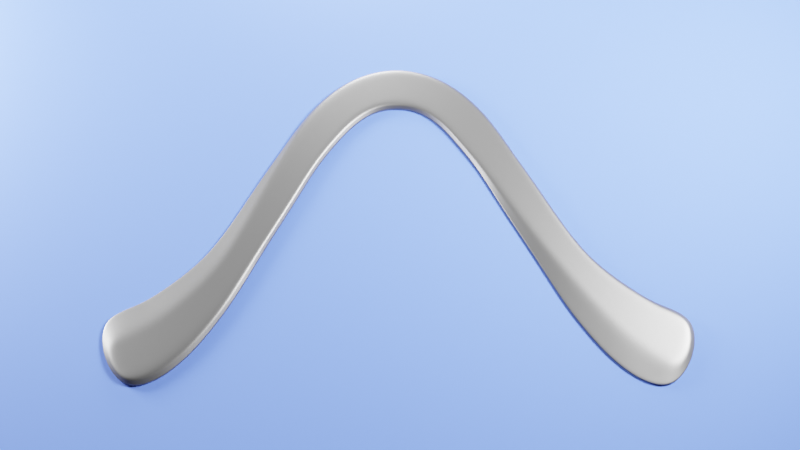 # Source: omega-tapered.blend  (saved by Blender 2.91.1; exported with 4.5.12 LTS)
import bpy
from mathutils import Matrix  # noqa: F401  (used for matrix-valued properties, if any)

bpy.ops.wm.read_factory_settings(use_empty=True)
scene = bpy.context.scene
scene.name = 'Scene'

# ---- collections
col_collection = bpy.data.collections.new('Collection'); scene.collection.children.link(col_collection)

# ---- materials (node trees are filled in below, after node groups)
mat_material_001 = bpy.data.materials.new('Material.001')
mat_material_001.use_transparent_shadow = False
mat_material_001.diffuse_color = (0.8, 0.004517, 0.01678, 1.0)
mat_material = bpy.data.materials.new('Material')
mat_material.use_transparent_shadow = False
mat_material.diffuse_color = (0.1329, 0.004431, 0.0, 1.0)

# ---- node groups
ng_auto_smooth = bpy.data.node_groups.new('Auto Smooth', 'GeometryNodeTree')
_s = ng_auto_smooth.interface.new_socket(name='Geometry', in_out='OUTPUT', socket_type='NodeSocketGeometry')
_s = ng_auto_smooth.interface.new_socket(name='Geometry', in_out='INPUT', socket_type='NodeSocketGeometry')
_s = ng_auto_smooth.interface.new_socket(name='Angle', in_out='INPUT', socket_type='NodeSocketFloat')
_s.subtype = 'ANGLE'
_s.min_value = 0.0
_s.max_value = 3.142
ng_auto_smooth.is_modifier = True
_N = ng_auto_smooth.nodes; _L = ng_auto_smooth.links
n0 = _N.new('NodeGroupOutput'); n0.name = 'Group Output'; n0.location = (480, -100)
n1 = _N.new('NodeGroupInput'); n1.name = 'Group Input'; n1.location = (-420, -300)
n2 = _N.new('NodeGroupInput'); n2.name = 'Group Input.001'; n2.location = (-60, -100)
n3 = _N.new('GeometryNodeSetShadeSmooth'); n3.name = 'Set Shade Smooth'; n3.location = (120, -100)
n3.domain = 'EDGE'
n4 = _N.new('GeometryNodeSetShadeSmooth'); n4.name = 'Set Shade Smooth.001'; n4.location = (300, -100)
n5 = _N.new('GeometryNodeInputMeshEdgeAngle'); n5.name = 'Edge Angle'; n5.location = (-420, -220)
n6 = _N.new('GeometryNodeInputEdgeSmooth'); n6.name = 'Is Edge Smooth'; n6.location = (-60, -160)
n7 = _N.new('GeometryNodeInputShadeSmooth'); n7.name = 'Is Face Smooth'; n7.location = (-240, -340)
n8 = _N.new('FunctionNodeBooleanMath'); n8.name = 'Boolean Math'; n8.location = (-60, -220)
n9 = _N.new('FunctionNodeCompare'); n9.name = 'Compare'; n9.location = (-240, -180)
n9.operation = 'LESS_EQUAL'
_L.new(n5.outputs[0], n9.inputs[0])
_L.new(n4.outputs[0], n0.inputs[0])
_L.new(n1.outputs[1], n9.inputs[1])
_L.new(n9.outputs[0], n8.inputs[0])
_L.new(n7.outputs[0], n8.inputs[1])
_L.new(n2.outputs[0], n3.inputs[0])
_L.new(n6.outputs[0], n3.inputs[1])
_L.new(n3.outputs[0], n4.inputs[0])
_L.new(n8.outputs[0], n3.inputs[2])
n0.is_active_output = True

# ---- material node trees
mat_material_001.use_nodes = True; mat_material_001.node_tree.nodes.clear()
_N = mat_material_001.node_tree.nodes; _L = mat_material_001.node_tree.links
n0 = _N.new('ShaderNodeBsdfPrincipled'); n0.name = 'Principled BSDF'; n0.location = (10, 300)
n0.distribution = 'GGX'
n0.subsurface_method = 'BURLEY'
n0.inputs[0].default_value = (0.1902, 0.1902, 0.1902, 1.0)
n0.inputs[1].default_value = 0.9369
n0.inputs[2].default_value = 0.4757
n0.inputs[3].default_value = 1.45
n0.inputs[13].default_value = 0.9223
n0.inputs[27].default_value = (0.0, 0.0, 0.0, 1.0)
n0.inputs[28].default_value = 1.0
n1 = _N.new('ShaderNodeOutputMaterial'); n1.name = 'Material Output'; n1.location = (300, 300)
_L.new(n0.outputs[0], n1.inputs[0])
n1.is_active_output = True
mat_material.use_nodes = True; mat_material.node_tree.nodes.clear()
_N = mat_material.node_tree.nodes; _L = mat_material.node_tree.links
n0 = _N.new('ShaderNodeBsdfPrincipled'); n0.name = 'Principled BSDF'; n0.location = (10, 300)
n0.distribution = 'GGX'
n0.subsurface_method = 'BURLEY'
n0.inputs[0].default_value = (0.09584, 0.1846, 0.8, 1.0)
n0.inputs[2].default_value = 0.8981
n0.inputs[3].default_value = 1.45
n0.inputs[27].default_value = (0.0, 0.0, 0.0, 1.0)
n0.inputs[28].default_value = 1.0
n1 = _N.new('ShaderNodeOutputMaterial'); n1.name = 'Material Output'; n1.location = (300, 300)
_L.new(n0.outputs[0], n1.inputs[0])
n1.is_active_output = True

# ---- world
world_world = bpy.data.worlds.new('World'); scene.world = world_world
world_world.use_nodes = True; world_world.node_tree.nodes.clear()
_N = world_world.node_tree.nodes; _L = world_world.node_tree.links
n0 = _N.new('ShaderNodeOutputWorld'); n0.name = 'World Output'; n0.location = (300, 300)
n1 = _N.new('ShaderNodeBackground'); n1.name = 'Background'; n1.location = (10, 300)
n1.inputs[0].default_value = (0.05088, 0.05088, 0.05088, 1.0)
_L.new(n1.outputs[0], n0.inputs[0])
n0.is_active_output = True
world_world.color = (0.05088, 0.05088, 0.05088)
world_world.use_sun_shadow = False
world_world.sun_shadow_jitter_overblur = 0.0

# ---- cameras
cam_camera = bpy.data.cameras.new('Camera')

# ---- lights
light_area = bpy.data.lights.new('Area', 'AREA')
light_area.transmission_factor = 0.0
light_area.energy = 7.854
light_area.shadow_soft_size = 1.0
light_area.shadow_maximum_resolution = 0.006
light_area.use_absolute_resolution = True
light_area.size = 1.0
light_area.size_y = 1.0
light_area_001 = bpy.data.lights.new('Area.001', 'AREA')
light_area_001.transmission_factor = 0.0
light_area_001.energy = 11.78
light_area_001.shadow_soft_size = 1.0
light_area_001.shadow_maximum_resolution = 0.006
light_area_001.use_absolute_resolution = True
light_area_001.size = 1.0
light_area_001.size_y = 1.0
light_area_002 = bpy.data.lights.new('Area.002', 'AREA')
light_area_002.transmission_factor = 0.0
light_area_002.energy = 2.356
light_area_002.shadow_soft_size = 1.0
light_area_002.shadow_maximum_resolution = 0.006
light_area_002.use_absolute_resolution = True
light_area_002.size = 1.0
light_area_002.size_y = 1.0

# ---- meshes
me_plane = bpy.data.meshes.new('Plane')
me_plane.from_pydata([(0.0011, -0.02141, 0.0), (0.4682, -0.02141, 0.0), (-0.002829, 0.02045, 0.0), (0.4721, 0.02045, 0.0), (0.03396, -0.02005, 0.0), (0.07379, -0.01443, 0.0), (0.1142, -0.01264, 0.0), (0.1544, -0.01208, 0.0), (0.1945, -0.01327, 0.0), (0.2346, -0.01596, 0.0), (0.2748, -0.01261, 0.0), (0.3149, -0.01208, 0.0), (0.3551, -0.01264, 0.0), (0.3952, -0.01408, 0.0), (0.4353, -0.02005, 0.0), (0.4353, 0.01902, 0.0), (0.3952, 0.01237, 0.0), (0.3551, 0.01157, 0.0), (0.3149, 0.01101, 0.0), (0.2748, 0.01309, 0.0), (0.2346, 0.01448, 0.0), (0.1945, 0.01285, 0.0), (0.1544, 0.01101, 0.0), (0.1142, 0.01157, 0.0), (0.0741, 0.01237, 0.0), (0.03396, 0.01902, 0.0), (-0.006174, -0.0005176, 0.0), (0.4755, -0.0005176, 0.0), (0.03396, -0.01732, 0.0), (0.03396, -0.003295, 0.0), (0.03396, 0.005518, 0.0), (0.07395, -0.01218, 0.0), (0.0741, -0.003192, 0.0), (0.0741, 0.00233, 0.0), (0.1142, -0.01102, 0.0), (0.1142, -0.00304, 0.0), (0.1142, 0.004469, 0.0), (0.1544, -0.01053, 0.0), (0.1544, -0.002925, 0.0), (0.1544, 0.007475, 0.0), (0.1945, -0.01129, 0.0), (0.1945, -0.003058, 0.0), (0.1945, 0.01072, 0.0), (0.2346, -0.01408, 0.0), (0.2346, -9.977e-05, 0.0), (0.2346, 0.01209, 0.0), (0.2748, -0.01104, 0.0), (0.2748, 0.002466, 0.0), (0.2748, 0.01095, 0.0), (0.3149, -0.009919, 0.0), (0.3149, 0.002193, 0.0), (0.3149, 0.009351, 0.0), (0.3551, -0.0076, 0.0), (0.3551, 0.002328, 0.0), (0.3551, 0.009836, 0.0), (0.3952, -0.005094, 0.0), (0.3952, 0.002525, 0.0), (0.3952, 0.01052, 0.0), (0.4353, -0.006553, 0.0), (0.4353, 0.002658, 0.0), (0.4353, 0.01692, 0.0), (0.4454, -0.02161, 0.0), (0.4554, -0.02318, 0.0), (0.4554, 0.02214, 0.0), (0.4454, 0.02058, 0.0), (0.4661, -0.01116, 0.0), (0.4554, -0.008122, 0.0), (0.4454, -0.007337, 0.0), (0.4721, 0.001666, 0.0), (0.4554, 0.002657, 0.0), (0.4454, 0.002657, 0.0), (0.469, 0.01778, 0.0), (0.4554, 0.01901, 0.0), (0.4454, 0.01797, 0.0), (0.02393, 0.02058, 0.0), (0.01389, 0.02214, 0.0), (0.01389, -0.02318, 0.0), (0.02393, -0.02161, 0.0), (0.02393, -0.01845, 0.0), (0.01389, -0.01958, 0.0), (0.0018, -0.01875, 0.0), (0.02393, -0.003295, 0.0), (0.01389, -0.003295, 0.0), (-0.001914, -0.002899, 0.0), (0.02393, 0.006303, 0.0), (0.01389, 0.007087, 0.0), (0.0004319, 0.006881, 0.0), (0.2146, -0.0141, 0.0), (0.2146, 0.01389, 0.0), (0.2146, -0.01208, 0.0), (0.2146, -0.003169, 0.0), (0.2146, 0.01165, 0.0), (0.2547, -0.01358, 0.0), (0.2547, 0.01411, 0.0), (0.2547, -0.01191, 0.0), (0.2547, 0.002507, 0.0), (0.2547, 0.01177, 0.0), (0.1343, -0.01264, 0.0), (0.1343, 0.01157, 0.0), (0.1343, -0.01102, 0.0), (0.1343, -0.00304, 0.0), (0.1343, 0.0059, 0.0), (0.335, -0.01264, 0.0), (0.335, 0.01157, 0.0), (0.335, -0.008988, 0.0), (0.335, 0.002328, 0.0), (0.335, 0.009836, 0.0), (0.2949, -0.0132, 0.0), (0.2949, 0.01232, 0.0), (0.2949, -0.01157, 0.0), (0.2949, 0.002381, 0.0), (0.2949, 0.01038, 0.0), (0.1744, -0.01306, 0.0), (0.1744, 0.01199, 0.0), (0.1744, -0.01126, 0.0), (0.1744, -0.00307, 0.0), (0.1744, 0.009695, 0.0), (0.09417, -0.01264, 0.0), (0.09417, 0.01157, 0.0), (0.09417, -0.01102, 0.0), (0.09417, -0.00304, 0.0), (0.09417, 0.003217, 0.0), (0.3751, -0.01264, 0.0), (0.3751, 0.01157, 0.0), (0.3751, -0.006212, 0.0), (0.3751, 0.002328, 0.0), (0.3751, 0.009836, 0.0), (0.4153, -0.017, 0.0), (0.4153, 0.01597, 0.0), (0.4153, -0.005022, 0.0), (0.4153, 0.002659, 0.0), (0.4159, 0.01369, 0.0), (0.05403, -0.017, 0.0), (0.05403, 0.01597, 0.0), (0.05403, -0.01512, 0.0), (0.05403, -0.003296, 0.0), (0.05403, 0.003988, 0.0)], [], [(84, 30, 25, 74), (136, 33, 24, 133), (121, 36, 23, 118), (101, 39, 22, 98), (116, 42, 21, 113), (91, 45, 20, 88), (96, 48, 19, 93), (111, 51, 18, 108), (106, 54, 17, 103), (126, 57, 16, 123), (131, 60, 15, 128), (127, 14, 58, 129), (129, 58, 59, 130), (130, 59, 60, 131), (122, 13, 55, 124), (124, 55, 56, 125), (125, 56, 57, 126), (102, 12, 52, 104), (104, 52, 53, 105), (105, 53, 54, 106), (107, 11, 49, 109), (109, 49, 50, 110), (110, 50, 51, 111), (92, 10, 46, 94), (94, 46, 47, 95), (95, 47, 48, 96), (87, 9, 43, 89), (89, 43, 44, 90), (90, 44, 45, 91), (112, 8, 40, 114), (114, 40, 41, 115), (115, 41, 42, 116), (97, 7, 37, 99), (99, 37, 38, 100), (100, 38, 39, 101), (117, 6, 34, 119), (119, 34, 35, 120), (120, 35, 36, 121), (132, 5, 31, 134), (134, 31, 32, 135), (135, 32, 33, 136), (77, 4, 28, 78), (78, 28, 29, 81), (81, 29, 30, 84), (65, 1, 27, 68), (68, 27, 3, 71), (59, 70, 73, 60), (70, 69, 72, 73), (69, 68, 71, 72), (58, 67, 70, 59), (67, 66, 69, 70), (66, 65, 68, 69), (14, 61, 67, 58), (61, 62, 66, 67), (62, 1, 65, 66), (60, 73, 64, 15), (73, 72, 63, 64), (72, 71, 3, 63), (26, 83, 86, 2), (83, 82, 85, 86), (82, 81, 84, 85), (0, 80, 83, 26), (80, 79, 82, 83), (79, 78, 81, 82), (0, 76, 79, 80), (76, 77, 78, 79), (86, 85, 75, 2), (85, 84, 74, 75), (41, 90, 91, 42), (40, 89, 90, 41), (8, 87, 89, 40), (42, 91, 88, 21), (44, 95, 96, 45), (43, 94, 95, 44), (9, 92, 94, 43), (45, 96, 93, 20), (35, 100, 101, 36), (34, 99, 100, 35), (6, 97, 99, 34), (36, 101, 98, 23), (50, 105, 106, 51), (49, 104, 105, 50), (11, 102, 104, 49), (51, 106, 103, 18), (47, 110, 111, 48), (46, 109, 110, 47), (10, 107, 109, 46), (48, 111, 108, 19), (38, 115, 116, 39), (37, 114, 115, 38), (7, 112, 114, 37), (39, 116, 113, 22), (32, 120, 121, 33), (31, 119, 120, 32), (5, 117, 119, 31), (33, 121, 118, 24), (53, 125, 126, 54), (52, 124, 125, 53), (12, 122, 124, 52), (54, 126, 123, 17), (56, 130, 131, 57), (55, 129, 130, 56), (13, 127, 129, 55), (57, 131, 128, 16), (29, 135, 136, 30), (28, 134, 135, 29), (4, 132, 134, 28), (30, 136, 133, 25)])
me_plane.polygons.foreach_set('use_smooth', [True] * 108)
_k = {(4, 77): 0.59608, (5, 132): 0.59608, (6, 117): 0.59608, (7, 97): 0.59608, (8, 112): 0.59608, (9, 87): 0.59608, (10, 92): 0.59608, (11, 107): 0.59608, (12, 102): 0.59608, (13, 122): 0.59608, (14, 127): 0.59608, (15, 64): 0.59608, (16, 128): 0.59608, (17, 123): 0.59608, (18, 103): 0.59608, (19, 108): 0.59608, (20, 93): 0.59608, (21, 88): 0.59608, (22, 113): 0.59608, (23, 98): 0.59608, (24, 118): 0.59608, (25, 133): 0.59608, (55, 129): 0.3098, (57, 131): 0.3098, (52, 124): 0.3098, (54, 126): 0.3098, (49, 104): 0.3098, (51, 106): 0.3098, (46, 109): 0.3098, (48, 111): 0.3098, (43, 94): 0.3098, (45, 96): 0.3098, (40, 89): 0.3098, (42, 91): 0.3098, (37, 114): 0.3098, (39, 116): 0.3098, (34, 99): 0.3098, (36, 101): 0.3098, (31, 119): 0.3098, (33, 121): 0.3098, (28, 134): 0.3098, (30, 136): 0.3098, (0, 76): 0.59608, (58, 67): 0.3098, (60, 73): 0.3098, (14, 61): 0.59608, (61, 62): 0.59608, (63, 64): 0.59608, (65, 66): 0.3098, (66, 67): 0.3098, (1, 62): 0.59608, (71, 72): 0.3098, (72, 73): 0.3098, (68, 71): 0.3098, (65, 68): 0.3098, (1, 27): 0.59608, (25, 74): 0.59608, (74, 75): 0.59608, (76, 77): 0.59608, (28, 78): 0.3098, (78, 79): 0.3098, (79, 80): 0.3098, (30, 84): 0.3098, (84, 85): 0.3098, (85, 86): 0.3098, (83, 86): 0.3098, (80, 83): 0.3098, (0, 26): 0.59608, (2, 26): 0.59608, (2, 75): 0.59608, (3, 27): 0.59608, (3, 63): 0.59608, (8, 87): 0.59608, (20, 88): 0.59608, (43, 89): 0.3098, (45, 91): 0.3098, (9, 92): 0.59608, (19, 93): 0.59608, (46, 94): 0.3098, (48, 96): 0.3098, (6, 97): 0.59608, (22, 98): 0.59608, (37, 99): 0.3098, (39, 101): 0.3098, (11, 102): 0.59608, (17, 103): 0.59608, (52, 104): 0.3098, (54, 106): 0.3098, (10, 107): 0.59608, (18, 108): 0.59608, (49, 109): 0.3098, (51, 111): 0.3098, (7, 112): 0.59608, (21, 113): 0.59608, (40, 114): 0.3098, (42, 116): 0.3098, (5, 117): 0.59608, (23, 118): 0.59608, (34, 119): 0.3098, (36, 121): 0.3098, (12, 122): 0.59608, (16, 123): 0.59608, (55, 124): 0.3098, (57, 126): 0.3098, (13, 127): 0.59608, (15, 128): 0.59608, (58, 129): 0.3098, (60, 131): 0.3098, (4, 132): 0.59608, (24, 133): 0.59608, (31, 134): 0.3098, (33, 136): 0.3098}
me_plane.attributes.new('crease_edge', 'FLOAT', 'EDGE').data.foreach_set('value', [_k.get((min(e.vertices), max(e.vertices)), 0.0) for e in me_plane.edges])
_uv = me_plane.uv_layers.new(name='UVMap')
_uv.uv.foreach_set('vector', [0.0625, 0.75, 0.08333, 0.75, 0.08333, 1.0, 0.0625, 1.0, 0.125, 0.75, 0.1667, 0.75, 0.1667, 1.0, 0.125, 1.0, 0.2083, 0.7924, 0.25, 0.8394, 0.25, 1.0, 0.2083, 1.0, 0.2917, 0.8746, 0.3333, 0.8348, 0.3333, 1.0, 0.2917, 1.0, 0.375, 0.8032, 0.4167, 0.8026, 0.4167, 1.0, 0.375, 1.0, 0.4583, 0.8021, 0.5, 0.8075, 0.5, 1.0, 0.4583, 1.0, 0.5417, 0.8084, 0.5833, 0.8107, 0.5833, 1.0, 0.5417, 1.0, 0.625, 0.8095, 0.6667, 0.8083, 0.6667, 1.0, 0.625, 1.0, 0.7083, 0.8085, 0.75, 0.8085, 0.75, 1.0, 0.7083, 1.0, 0.7917, 0.8085, 0.8333, 0.8068, 0.8333, 1.0, 0.7917, 1.0, 0.8748, 0.8181, 0.9166, 0.8032, 0.9167, 1.0, 0.875, 1.0, 0.875, 0.0, 0.9167, 0.0, 0.9167, 0.25, 0.875, 0.25, 0.875, 0.25, 0.9167, 0.25, 0.9167, 0.5, 0.875, 0.5, 0.875, 0.5, 0.9167, 0.5, 0.9166, 0.8032, 0.8748, 0.8181, 0.7917, 0.0, 0.8333, 0.0, 0.8333, 0.25, 0.7917, 0.25, 0.7917, 0.25, 0.8333, 0.25, 0.8333, 0.5, 0.7917, 0.5, 0.7917, 0.5, 0.8333, 0.5, 0.8333, 0.8068, 0.7917, 0.8085, 0.7083, 0.0, 0.75, 0.0, 0.75, 0.25, 0.7083, 0.25, 0.7083, 0.25, 0.75, 0.25, 0.75, 0.5, 0.7083, 0.5, 0.7083, 0.5, 0.75, 0.5, 0.75, 0.8085, 0.7083, 0.8085, 0.625, 0.0, 0.6667, 0.0, 0.6667, 0.25, 0.625, 0.1707, 0.625, 0.1707, 0.6667, 0.25, 0.6667, 0.5, 0.625, 0.5, 0.625, 0.5, 0.6667, 0.5, 0.6667, 0.8083, 0.625, 0.8095, 0.5417, 0.0, 0.5833, 0.0, 0.5833, 0.1716, 0.5417, 0.1725, 0.5417, 0.1725, 0.5833, 0.1716, 0.5833, 0.5, 0.5417, 0.5, 0.5417, 0.5, 0.5833, 0.5, 0.5833, 0.8107, 0.5417, 0.8084, 0.4583, 0.0, 0.5, 0.0, 0.5, 0.1648, 0.4583, 0.1886, 0.4583, 0.1886, 0.5, 0.1648, 0.5, 0.5, 0.4583, 0.5, 0.4583, 0.5, 0.5, 0.5, 0.5, 0.8075, 0.4583, 0.8021, 0.375, 0.0, 0.4167, 0.0, 0.4167, 0.1854, 0.375, 0.1878, 0.375, 0.1878, 0.4167, 0.1854, 0.4167, 0.5, 0.375, 0.5, 0.375, 0.5, 0.4167, 0.5, 0.4167, 0.8026, 0.375, 0.8032, 0.2917, 0.0, 0.3333, 0.0, 0.3333, 0.1905, 0.2917, 0.1904, 0.2917, 0.1904, 0.3333, 0.1905, 0.3333, 0.5, 0.2917, 0.5, 0.2917, 0.5, 0.3333, 0.5, 0.3333, 0.8348, 0.2917, 0.8746, 0.2083, 0.0, 0.25, 0.0, 0.25, 0.1904, 0.2083, 0.19, 0.2083, 0.19, 0.25, 0.1904, 0.25, 0.5, 0.2083, 0.5, 0.2083, 0.5, 0.25, 0.5, 0.25, 0.8394, 0.2083, 0.7924, 0.125, 0.0, 0.166, -0.03344, 0.1664, 0.1633, 0.125, 0.2033, 0.125, 0.2033, 0.1664, 0.1633, 0.1667, 0.5, 0.125, 0.5, 0.125, 0.5, 0.1667, 0.5, 0.1667, 0.75, 0.125, 0.75, 0.0625, 0.0, 0.08333, 0.0, 0.08333, 0.1932, 0.06249, 0.189, 0.06249, 0.189, 0.08333, 0.1932, 0.08333, 0.5, 0.0625, 0.5, 0.0625, 0.5, 0.08333, 0.5, 0.08333, 0.75, 0.0625, 0.75, 0.9792, 0.25, 1.0, 0.25, 1.0, 0.5, 0.9792, 0.5, 0.9792, 0.5, 1.0, 0.5, 1.0, 0.75, 0.9822, 0.7964, 0.9167, 0.5, 0.9375, 0.5, 0.9375, 0.8037, 0.9166, 0.8032, 0.9375, 0.5, 0.9583, 0.5, 0.9584, 0.8069, 0.9375, 0.8037, 0.9583, 0.5, 0.9792, 0.5, 0.9822, 0.7964, 0.9584, 0.8069, 0.9167, 0.25, 0.9375, 0.25, 0.9375, 0.5, 0.9167, 0.5, 0.9375, 0.25, 0.9583, 0.25, 0.9583, 0.5, 0.9375, 0.5, 0.9583, 0.25, 0.9792, 0.25, 0.9792, 0.5, 0.9583, 0.5, 0.9167, 0.0, 0.9375, 0.0, 0.9375, 0.25, 0.9167, 0.25, 0.9375, 0.0, 0.9583, 0.0, 0.9583, 0.25, 0.9375, 0.25, 0.9583, 0.0, 0.9792, 0.0, 0.9792, 0.25, 0.9583, 0.25, 0.9166, 0.8032, 0.9375, 0.8037, 0.9375, 1.0, 0.9167, 1.0, 0.9375, 0.8037, 0.9584, 0.8069, 0.9583, 1.0, 0.9375, 1.0, 0.9584, 0.8069, 0.9822, 0.7964, 0.9792, 1.0, 0.9583, 1.0, 0.0, 0.5, 0.01162, 0.4933, 0.0105, 0.6769, 0.0, 0.75, 0.01162, 0.4933, 0.04167, 0.5, 0.04167, 0.75, 0.0105, 0.6769, 0.04167, 0.5, 0.0625, 0.5, 0.0625, 0.75, 0.04167, 0.75, 0.0, 0.25, 0.008858, 0.2122, 0.01162, 0.4933, 0.0, 0.5, 0.008858, 0.2122, 0.04092, 0.1873, 0.04167, 0.5, 0.01162, 0.4933, 0.04092, 0.1873, 0.06249, 0.189, 0.0625, 0.5, 0.04167, 0.5, 0.02083, 0.0, 0.04167, 0.0, 0.04092, 0.1873, 0.008858, 0.2122, 0.04167, 0.0, 0.0625, 0.0, 0.06249, 0.189, 0.04092, 0.1873, 0.0105, 0.6769, 0.04167, 0.75, 0.04167, 1.0, 0.02083, 1.0, 0.04167, 0.75, 0.0625, 0.75, 0.0625, 1.0, 0.04167, 1.0, 0.4167, 0.5, 0.4583, 0.5, 0.4583, 0.8021, 0.4167, 0.8026, 0.4167, 0.1854, 0.4583, 0.1886, 0.4583, 0.5, 0.4167, 0.5, 0.4167, 0.0, 0.4583, 0.0, 0.4583, 0.1886, 0.4167, 0.1854, 0.4167, 0.8026, 0.4583, 0.8021, 0.4583, 1.0, 0.4167, 1.0, 0.5, 0.5, 0.5417, 0.5, 0.5417, 0.8084, 0.5, 0.8075, 0.5, 0.1648, 0.5417, 0.1725, 0.5417, 0.5, 0.5, 0.5, 0.5, 0.0, 0.5417, 0.0, 0.5417, 0.1725, 0.5, 0.1648, 0.5, 0.8075, 0.5417, 0.8084, 0.5417, 1.0, 0.5, 1.0, 0.25, 0.5, 0.2917, 0.5, 0.2917, 0.8746, 0.25, 0.8394, 0.25, 0.1904, 0.2917, 0.1904, 0.2917, 0.5, 0.25, 0.5, 0.25, 0.0, 0.2917, 0.0, 0.2917, 0.1904, 0.25, 0.1904, 0.25, 0.8394, 0.2917, 0.8746, 0.2917, 1.0, 0.25, 1.0, 0.6667, 0.5, 0.7083, 0.5, 0.7083, 0.8085, 0.6667, 0.8083, 0.6667, 0.25, 0.7083, 0.25, 0.7083, 0.5, 0.6667, 0.5, 0.6667, 0.0, 0.7083, 0.0, 0.7083, 0.25, 0.6667, 0.25, 0.6667, 0.8083, 0.7083, 0.8085, 0.7083, 1.0, 0.6667, 1.0, 0.5833, 0.5, 0.625, 0.5, 0.625, 0.8095, 0.5833, 0.8107, 0.5833, 0.1716, 0.625, 0.1707, 0.625, 0.5, 0.5833, 0.5, 0.5833, 0.0, 0.625, 0.0, 0.625, 0.1707, 0.5833, 0.1716, 0.5833, 0.8107, 0.625, 0.8095, 0.625, 1.0, 0.5833, 1.0, 0.3333, 0.5, 0.375, 0.5, 0.375, 0.8032, 0.3333, 0.8348, 0.3333, 0.1905, 0.375, 0.1878, 0.375, 0.5, 0.3333, 0.5, 0.3333, 0.0, 0.375, 0.0, 0.375, 0.1878, 0.3333, 0.1905, 0.3333, 0.8348, 0.375, 0.8032, 0.375, 1.0, 0.3333, 1.0, 0.1667, 0.5, 0.2083, 0.5, 0.2083, 0.7924, 0.1667, 0.75, 0.1664, 0.1633, 0.2083, 0.19, 0.2083, 0.5, 0.1667, 0.5, 0.166, -0.03344, 0.2083, 0.0, 0.2083, 0.19, 0.1664, 0.1633, 0.1667, 0.75, 0.2083, 0.7924, 0.2083, 1.0, 0.1667, 1.0, 0.75, 0.5, 0.7917, 0.5, 0.7917, 0.8085, 0.75, 0.8085, 0.75, 0.25, 0.7917, 0.25, 0.7917, 0.5, 0.75, 0.5, 0.75, 0.0, 0.7917, 0.0, 0.7917, 0.25, 0.75, 0.25, 0.75, 0.8085, 0.7917, 0.8085, 0.7917, 1.0, 0.75, 1.0, 0.8333, 0.5, 0.875, 0.5, 0.8748, 0.8181, 0.8333, 0.8068, 0.8333, 0.25, 0.875, 0.25, 0.875, 0.5, 0.8333, 0.5, 0.8333, 0.0, 0.875, 0.0, 0.875, 0.25, 0.8333, 0.25, 0.8333, 0.8068, 0.8748, 0.8181, 0.875, 1.0, 0.8333, 1.0, 0.08333, 0.5, 0.125, 0.5, 0.125, 0.75, 0.08333, 0.75, 0.08333, 0.1932, 0.125, 0.2033, 0.125, 0.5, 0.08333, 0.5, 0.08333, 0.0, 0.125, 0.0, 0.125, 0.2033, 0.08333, 0.1932, 0.08333, 0.75, 0.125, 0.75, 0.125, 1.0, 0.08333, 1.0])
me_plane.materials.append(mat_material_001)
me_plane.use_remesh_fix_poles = True
me_plane.use_remesh_preserve_attributes = False
me_plane.use_mirror_vertex_groups = False
me_plane.update()
me_plane_001 = bpy.data.meshes.new('Plane.001')
me_plane_001.from_pydata([(-1.0, -1.0, 0.0), (1.0, -1.0, 0.0), (-1.0, 1.0, 0.0), (1.0, 1.0, 0.0)], [], [(0, 1, 3, 2)])
_uv = me_plane_001.uv_layers.new(name='UVMap')
_uv.uv.foreach_set('vector', [0.0, 0.0, 1.0, 0.0, 1.0, 1.0, 0.0, 1.0])
me_plane_001.materials.append(mat_material)
me_plane_001.use_remesh_fix_poles = True
me_plane_001.use_remesh_preserve_attributes = False
me_plane_001.use_mirror_vertex_groups = False
me_plane_001.update()

# ---- curves / text
cu_beziercurve = bpy.data.curves.new('BezierCurve', 'CURVE')
cu_beziercurve.dimensions = '3D'
_sp = cu_beziercurve.splines.new('BEZIER'); _sp.bezier_points.add(2)
_sp.bezier_points.foreach_set('co', [-0.001015, -0.001185, 0.0, 5.704e-07, 5.963e-06, 0.0, 0.001017, -0.001193, 0.0])
_sp.bezier_points.foreach_set('handle_left', [-0.001654, -0.001392, 0.0, -0.0004272, 6.045e-06, 0.0, 0.0005042, -0.001011, 0.0])
_sp.bezier_points.foreach_set('handle_right', [-0.0005049, -0.00102, 0.0, 0.0004282, 5.882e-06, 0.0, 0.001657, -0.00142, 0.0])
for _p, _l, _r in zip(_sp.bezier_points, ['ALIGNED', 'ALIGNED', 'ALIGNED'], ['ALIGNED', 'ALIGNED', 'ALIGNED']): _p.handle_left_type = _l; _p.handle_right_type = _r
_sp.order_u = 0
_sp.order_v = 0
cu_beziercurve.use_path = True
cu_beziercurve.use_path_clamp = True
cu_beziercurve.fill_mode = 'FULL'

# ---- objects
ob_beziercurve = bpy.data.objects.new('BezierCurve', cu_beziercurve)
ob_plane = bpy.data.objects.new('Plane', me_plane)
ob_plane_001 = bpy.data.objects.new('Plane.001', me_plane_001)
ob_area = bpy.data.objects.new('Area', light_area)
ob_area_001 = bpy.data.objects.new('Area.001', light_area_001)
ob_camera = bpy.data.objects.new('Camera', cam_camera)
ob_area_002 = bpy.data.objects.new('Area.002', light_area_002)

# ---- transforms, parenting, visibility, modifiers, constraints
ob_beziercurve.location = (0.0, 0.0, 0.0)
ob_beziercurve.scale = (145.0, 145.0, 145.0)
ob_beziercurve.show_in_front = True
ob_beziercurve.lineart.crease_threshold = 0.0
ob_plane.location = (0.001486, 0.0, 0.0)
ob_plane.lineart.crease_threshold = 0.0
_vg = ob_plane.vertex_groups.new(name='Inner')
_vg.add([28, 29, 30, 31, 32, 33, 34, 35, 36, 37, 38, 39, 40, 41, 42, 43, 44, 45, 46, 47, 48, 49, 50, 51, 52, 53, 54, 55, 56, 57, 58, 59, 60, 65, 66, 67, 68, 69, 70, 71, 72, 73, 78, 79, 80, 81, 82, 83, 84, 85, 86, 89, 90, 91, 94, 95, 96, 99, 100, 101, 104, 105, 106, 109, 110, 111, 114, 115, 116, 119, 120, 121, 124, 125, 126, 129, 130, 131, 134, 135, 136], 1.0, 'REPLACE')
_m = ob_plane.modifiers.new('Curve', 'CURVE')
_m.object = ob_beziercurve
_m = ob_plane.modifiers.new('Solidify', 'SOLIDIFY')
_m.thickness = 0.0035
_m.thickness_vertex_group = 0.35
_m.offset = 1.0
_m.vertex_group = 'Inner'
_m = ob_plane.modifiers.new('Subdivision', 'SUBSURF')
_m.uv_smooth = 'PRESERVE_CORNERS'
_m.levels = 4
_m.render_levels = 4
_m = ob_plane.modifiers.new('Auto Smooth', 'NODES')
_m.node_group = ng_auto_smooth
_gi = [s.identifier for s in ng_auto_smooth.interface.items_tree if s.item_type == 'SOCKET' and s.in_out == 'INPUT']
_m[_gi[1]] = 0.5236  # Angle
ob_plane_001.location = (-0.1703, 0.05313, -0.000109)
ob_plane_001.lineart.crease_threshold = 0.0
ob_area.location = (-0.4373, 0.05795, 0.09835)
ob_area.rotation_euler = (-1.273, -0.7311, 1.161)
ob_area.scale = (0.1246, 0.1246, 0.1246)
ob_area.lineart.crease_threshold = 0.0
ob_area_001.location = (0.3272, -0.02235, 0.2912)
ob_area_001.rotation_euler = (-0.8444, 1.191, -1.172)
ob_area_001.scale = (0.1246, 0.1246, 0.1246)
ob_area_001.lineart.crease_threshold = 0.0
ob_camera.location = (-0.0002307, -0.4035, 0.5275)
ob_camera.rotation_euler = (0.5306, 1.162e-07, -0.006981)
ob_camera.lineart.crease_threshold = 0.0
ob_area_002.location = (-0.03863, 0.2342, 0.07517)
ob_area_002.rotation_euler = (-1.455, 0.8204, -5.987)
ob_area_002.scale = (0.1246, 0.1246, 0.1246)
ob_area_002.lineart.crease_threshold = 0.0

# ---- collection membership
col_collection.objects.link(ob_beziercurve)
col_collection.objects.link(ob_plane)
col_collection.objects.link(ob_plane_001)
col_collection.objects.link(ob_area)
col_collection.objects.link(ob_area_001)
col_collection.objects.link(ob_camera)
col_collection.objects.link(ob_area_002)

# ---- scene / render settings (as saved in the file)
scene.camera = ob_camera
scene.frame_start = 1; scene.frame_end = 250; scene.frame_set(1)
scene.render.engine = 'BLENDER_EEVEE_NEXT'
scene.cycles.use_denoising = False
scene.cycles.samples = 128
scene.cycles.sampling_pattern = 'TABULATED_SOBOL'
scene.cycles.use_adaptive_sampling = False
scene.cycles.use_light_tree = False
scene.view_settings.view_transform = 'Filmic'
bpy.context.view_layer.update()
